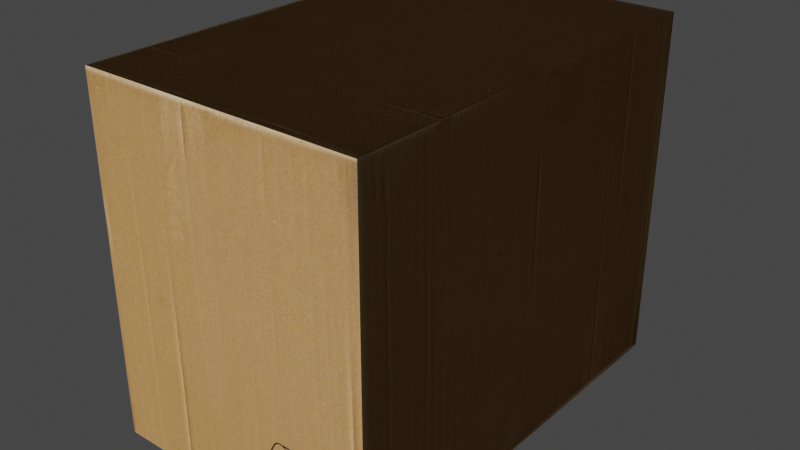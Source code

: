 # Source: box.blend  (saved by Blender 2.80.75; exported with 4.5.12 LTS)
import bpy
from mathutils import Matrix  # noqa: F401  (used for matrix-valued properties, if any)

bpy.ops.wm.read_factory_settings(use_empty=True)
scene = bpy.context.scene
scene.name = 'Scene'

# ---- collections
col_collection = bpy.data.collections.new('Collection'); scene.collection.children.link(col_collection)

# ---- images (referenced by path relative to the original .blend; pixels are not part of the script)
import os
ASSET_DIR = os.environ.get("B2B_ASSET_DIR", "")  # directory of the original .blend (textures are referenced by path, not embedded)
HERE = os.path.dirname(os.path.abspath(__file__))  # packed textures are extracted next to this script under _unpacked/

def load_image(name, relpath, width, height, colorspace="sRGB"):
    """Load a texture the original file referenced (path relative to the .blend, or extracted next to this script)."""
    p = next((c for c in (os.path.join(HERE, relpath), os.path.join(ASSET_DIR, relpath)) if relpath and os.path.exists(c)), "")
    if p:
        img = bpy.data.images.load(p, check_existing=True)
        img.name = name
    else:  # same state as the original file: an image datablock whose file is absent (Cycles renders it pink)
        img = bpy.data.images.new(name, width, height)
        img.source = "FILE"
        img.filepath = "//" + (relpath or name)
    img.colorspace_settings.name = colorspace
    return img
img_boxa_jpg = load_image('boxA.jpg', '_unpacked/boxA.92a81705.jpg', 2048, 2048, 'sRGB')
img_boxa_normal_jpg = load_image('boxA_normal.jpg', '_unpacked/boxA_normal.63337378.jpg', 2048, 2048, 'sRGB')

# ---- materials (node trees are filled in below, after node groups)
mat_material = bpy.data.materials.new('Material')
mat_material.alpha_threshold = 0.0
mat_material.use_transparent_shadow = False
mat_material.line_color = (0.0, 0.0, 0.0, 1.0)

# ---- material node trees
mat_material.use_nodes = True; mat_material.node_tree.nodes.clear()
_N = mat_material.node_tree.nodes; _L = mat_material.node_tree.links
n0 = _N.new('ShaderNodeOutputMaterial'); n0.name = 'Material Output'; n0.location = (300, 300)
n1 = _N.new('ShaderNodeTexImage'); n1.name = 'Image Texture'; n1.location = (-773, 260)
n1.image = img_boxa_jpg
n2 = _N.new('ShaderNodeNormalMap'); n2.name = 'Normal Map'; n2.location = (-630, -118)
n3 = _N.new('ShaderNodeTexImage'); n3.name = 'Image Texture.001'; n3.location = (-1111, -43)
n3.image = img_boxa_normal_jpg
n4 = _N.new('ShaderNodeBsdfPrincipled'); n4.name = 'Principled BSDF'; n4.location = (-18, 306)
n4.distribution = 'GGX'
n4.subsurface_method = 'BURLEY'
n4.inputs[2].default_value = 1.0
n4.inputs[3].default_value = 1.45
n4.inputs[13].default_value = 0.0
n4.inputs[20].default_value = 0.0
n4.inputs[27].default_value = (0.0, 0.0, 0.0, 1.0)
n4.inputs[28].default_value = 1.0
_L.new(n4.outputs[0], n0.inputs[0])
_L.new(n1.outputs[0], n4.inputs[0])
_L.new(n2.outputs[0], n4.inputs[5])
_L.new(n3.outputs[0], n2.inputs[1])
n0.is_active_output = True

# ---- world
world_world = bpy.data.worlds.new('World'); scene.world = world_world
world_world.use_nodes = True; world_world.node_tree.nodes.clear()
_N = world_world.node_tree.nodes; _L = world_world.node_tree.links
n0 = _N.new('ShaderNodeOutputWorld'); n0.name = 'World Output'; n0.location = (300, 300)
n1 = _N.new('ShaderNodeBackground'); n1.name = 'Background'; n1.location = (10, 300)
n1.inputs[0].default_value = (0.05088, 0.05088, 0.05088, 1.0)
_L.new(n1.outputs[0], n0.inputs[0])
n0.is_active_output = True
world_world.color = (0.05088, 0.05088, 0.05088)
world_world.use_sun_shadow = False
world_world.sun_shadow_jitter_overblur = 0.0

# ---- meshes
me_cube = bpy.data.meshes.new('Cube')
me_cube.from_pydata([(1.0, 1.0, 1.0), (1.0, 1.0, -1.0), (1.0, -1.0, 1.0), (1.0, -1.0, -1.0), (-1.0, 1.0, 1.0), (-1.0, 1.0, -1.0), (-1.0, -1.0, 1.0), (-1.0, -1.0, -1.0)], [], [(0, 4, 6, 2), (3, 2, 6, 7), (7, 6, 4, 5), (5, 1, 3, 7), (1, 0, 2, 3), (5, 4, 0, 1)])
_uv = me_cube.uv_layers.new(name='UVMap')
_uv.uv.foreach_set('vector', [0.7168, 0.384, 0.9883, 0.3858, 0.9901, 0.734, 0.7186, 0.7322, 0.2843, 0.1897, 0.7081, 0.1884, 0.7108, 0.3794, 0.287, 0.3808, 0.2874, 0.3861, 0.7115, 0.385, 0.7126, 0.7336, 0.2885, 0.7347, 0.005959, 0.3831, 0.2817, 0.3866, 0.2817, 0.738, 0.005959, 0.7345, 0.2647, 0.04724, 0.2647, 0.3671, 0.01813, 0.3682, 0.01813, 0.04842, 0.2859, 0.7347, 0.7132, 0.7362, 0.7153, 0.9354, 0.288, 0.9339])
me_cube.materials.append(mat_material)
me_cube.use_remesh_preserve_volume = False
me_cube.use_remesh_preserve_attributes = False
me_cube.use_mirror_vertex_groups = False
me_cube.update()

# ---- objects
ob_cube = bpy.data.objects.new('Cube', me_cube)

# ---- transforms, parenting, visibility, modifiers, constraints
ob_cube.location = (0.0, 0.0, 0.3)
ob_cube.rotation_euler = (1.571, 0.0, 0.0)
ob_cube.scale = (0.2, 0.25, 0.3)
ob_cube.lock_rotations_4d = False
ob_cube.empty_display_type = 'ARROWS'
ob_cube.lineart.crease_threshold = 0.0

# ---- collection membership
col_collection.objects.link(ob_cube)

# ---- scene / render settings (as saved in the file)
scene.frame_start = 1; scene.frame_end = 250; scene.frame_set(3)
scene.render.engine = 'BLENDER_EEVEE_NEXT'
scene.cycles.use_denoising = False
scene.cycles.samples = 128
scene.cycles.sampling_pattern = 'TABULATED_SOBOL'
scene.cycles.use_adaptive_sampling = False
scene.cycles.use_light_tree = False
scene.view_settings.view_transform = 'Filmic'
bpy.context.view_layer.update()

# ---- added for rendering (the .blend has no active camera and no usable light): camera, sun
cam_auto = bpy.data.cameras.new('AutoCamera')
cam_auto.lens = 50.0
cam_auto.sensor_width = 36.0
cam_auto.clip_end = 1000.0
ob_auto_camera = bpy.data.objects.new('AutoCamera', cam_auto)
scene.collection.objects.link(ob_auto_camera)
ob_auto_camera.location = (0.811881, -0.974258, 0.949505)
ob_auto_camera.rotation_euler = (1.09748, -7.21219e-08, 0.694738)
scene.camera = ob_auto_camera
light_auto_sun = bpy.data.lights.new('AutoSun', 'SUN')
light_auto_sun.energy = 3.0
light_auto_sun.angle = 0.0523599
ob_auto_sun = bpy.data.objects.new('AutoSun', light_auto_sun)
scene.collection.objects.link(ob_auto_sun)
ob_auto_sun.rotation_euler = (0.872665, 0.174533, 0.523599)
bpy.context.view_layer.update()
